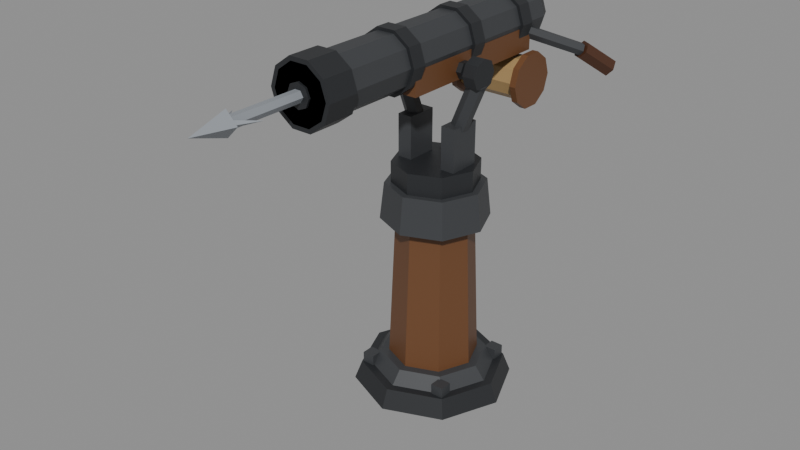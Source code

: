 # Source: harpoon.blend  (saved by Blender 5.2.45; exported with 4.5.12 LTS)
import bpy
from mathutils import Matrix  # noqa: F401  (used for matrix-valued properties, if any)

bpy.ops.wm.read_factory_settings(use_empty=True)
scene = bpy.context.scene
scene.name = 'Scene'

# ---- materials (node trees are filled in below, after node groups)
mat_plain_harpoon_iron_dark = bpy.data.materials.new('plain:harpoon iron dark')
mat_plain_harpoon_iron_dark.diffuse_color = (0.01938, 0.02122, 0.02416, 1.0)
mat_plain_harpoon_iron = bpy.data.materials.new('plain:harpoon iron')
mat_plain_harpoon_iron.diffuse_color = (0.04374, 0.04667, 0.05127, 1.0)
mat_plank_harpoon_oak = bpy.data.materials.new('plank:harpoon oak')
mat_plank_harpoon_oak.diffuse_color = (0.1441, 0.05951, 0.02217, 1.0)
mat_plain_harpoon_leather = bpy.data.materials.new('plain:harpoon leather')
mat_plain_harpoon_leather.diffuse_color = (0.06848, 0.02519, 0.01096, 1.0)
mat_plain_harpoon_rope = bpy.data.materials.new('plain:harpoon rope')
mat_plain_harpoon_rope.diffuse_color = (0.3916, 0.2542, 0.107, 1.0)
mat_plain_harpoon_steel = bpy.data.materials.new('plain:harpoon steel')
mat_plain_harpoon_steel.diffuse_color = (0.2705, 0.2918, 0.3185, 1.0)

# ---- material node trees
mat_plain_harpoon_iron_dark.use_nodes = True; mat_plain_harpoon_iron_dark.node_tree.nodes.clear()
_N = mat_plain_harpoon_iron_dark.node_tree.nodes; _L = mat_plain_harpoon_iron_dark.node_tree.links
n0 = _N.new('ShaderNodeBsdfPrincipled'); n0.name = 'Principled BSDF'; n0.location = (-200, 100)
n0.inputs[0].default_value = (0.01938, 0.02122, 0.02416, 1.0)
n0.inputs[10].default_value = 0.005
n1 = _N.new('ShaderNodeOutputMaterial'); n1.name = 'Material Output'; n1.location = (200, 100)
_L.new(n0.outputs[0], n1.inputs[0])
n1.is_active_output = True
mat_plain_harpoon_iron.use_nodes = True; mat_plain_harpoon_iron.node_tree.nodes.clear()
_N = mat_plain_harpoon_iron.node_tree.nodes; _L = mat_plain_harpoon_iron.node_tree.links
n0 = _N.new('ShaderNodeBsdfPrincipled'); n0.name = 'Principled BSDF'; n0.location = (-200, 100)
n0.inputs[0].default_value = (0.04374, 0.04667, 0.05127, 1.0)
n0.inputs[10].default_value = 0.005
n1 = _N.new('ShaderNodeOutputMaterial'); n1.name = 'Material Output'; n1.location = (200, 100)
_L.new(n0.outputs[0], n1.inputs[0])
n1.is_active_output = True
mat_plank_harpoon_oak.use_nodes = True; mat_plank_harpoon_oak.node_tree.nodes.clear()
_N = mat_plank_harpoon_oak.node_tree.nodes; _L = mat_plank_harpoon_oak.node_tree.links
n0 = _N.new('ShaderNodeBsdfPrincipled'); n0.name = 'Principled BSDF'; n0.location = (-200, 100)
n0.inputs[0].default_value = (0.1441, 0.05951, 0.02217, 1.0)
n0.inputs[10].default_value = 0.005
n1 = _N.new('ShaderNodeOutputMaterial'); n1.name = 'Material Output'; n1.location = (200, 100)
_L.new(n0.outputs[0], n1.inputs[0])
n1.is_active_output = True
mat_plain_harpoon_leather.use_nodes = True; mat_plain_harpoon_leather.node_tree.nodes.clear()
_N = mat_plain_harpoon_leather.node_tree.nodes; _L = mat_plain_harpoon_leather.node_tree.links
n0 = _N.new('ShaderNodeBsdfPrincipled'); n0.name = 'Principled BSDF'; n0.location = (-200, 100)
n0.inputs[0].default_value = (0.06848, 0.02519, 0.01096, 1.0)
n0.inputs[10].default_value = 0.005
n1 = _N.new('ShaderNodeOutputMaterial'); n1.name = 'Material Output'; n1.location = (200, 100)
_L.new(n0.outputs[0], n1.inputs[0])
n1.is_active_output = True
mat_plain_harpoon_rope.use_nodes = True; mat_plain_harpoon_rope.node_tree.nodes.clear()
_N = mat_plain_harpoon_rope.node_tree.nodes; _L = mat_plain_harpoon_rope.node_tree.links
n0 = _N.new('ShaderNodeBsdfPrincipled'); n0.name = 'Principled BSDF'; n0.location = (-200, 100)
n0.inputs[0].default_value = (0.3916, 0.2542, 0.107, 1.0)
n0.inputs[10].default_value = 0.005
n1 = _N.new('ShaderNodeOutputMaterial'); n1.name = 'Material Output'; n1.location = (200, 100)
_L.new(n0.outputs[0], n1.inputs[0])
n1.is_active_output = True
mat_plain_harpoon_steel.use_nodes = True; mat_plain_harpoon_steel.node_tree.nodes.clear()
_N = mat_plain_harpoon_steel.node_tree.nodes; _L = mat_plain_harpoon_steel.node_tree.links
n0 = _N.new('ShaderNodeBsdfPrincipled'); n0.name = 'Principled BSDF'; n0.location = (-200, 100)
n0.inputs[0].default_value = (0.2705, 0.2918, 0.3185, 1.0)
n0.inputs[10].default_value = 0.005
n1 = _N.new('ShaderNodeOutputMaterial'); n1.name = 'Material Output'; n1.location = (200, 100)
_L.new(n0.outputs[0], n1.inputs[0])
n1.is_active_output = True

# ---- meshes
me_harpoon_mount = bpy.data.meshes.new('harpoon mount')
me_harpoon_mount.from_pydata([(0.0, 0.075, 0.0), (-0.05303, 0.05303, 0.0), (-0.075, 4.592e-18, 0.0), (-0.05303, -0.05303, 0.0), (-9.185e-18, -0.075, 0.0), (0.05303, -0.05303, 0.0), (0.075, -1.378e-17, 0.0), (0.05303, 0.05303, 0.0), (0.0, 0.068, 0.018), (-0.04808, 0.04808, 0.018), (-0.068, 4.164e-18, 0.018), (-0.04808, -0.04808, 0.018), (-8.328e-18, -0.068, 0.018), (0.04808, -0.04808, 0.018), (0.068, -1.249e-17, 0.018), (0.04808, 0.04808, 0.018), (0.0, 0.06, 0.018), (-0.04243, 0.04243, 0.018), (-0.06, 3.674e-18, 0.018), (-0.04243, -0.04243, 0.018), (-7.348e-18, -0.06, 0.018), (0.04243, -0.04243, 0.018), (0.06, -1.102e-17, 0.018), (0.04243, 0.04243, 0.018), (0.0, 0.05, 0.03), (-0.03536, 0.03536, 0.03), (-0.05, 3.062e-18, 0.03), (-0.03536, -0.03536, 0.03), (-6.123e-18, -0.05, 0.03), (0.03536, -0.03536, 0.03), (0.05, -9.185e-18, 0.03), (0.03536, 0.03536, 0.03), (0.0, 0.042, 0.03), (-0.0297, 0.0297, 0.03), (-0.042, 2.572e-18, 0.03), (-0.0297, -0.0297, 0.03), (-5.144e-18, -0.042, 0.03), (0.0297, -0.0297, 0.03), (0.042, -7.715e-18, 0.03), (0.0297, 0.0297, 0.03), (0.0, 0.036, 0.17), (-0.02546, 0.02546, 0.17), (-0.036, 2.204e-18, 0.17), (-0.02546, -0.02546, 0.17), (-4.409e-18, -0.036, 0.17), (0.02546, -0.02546, 0.17), (0.036, -6.613e-18, 0.17), (0.02546, 0.02546, 0.17), (0.0, 0.05, 0.17), (-0.03536, 0.03536, 0.17), (-0.05, 3.062e-18, 0.17), (-0.03536, -0.03536, 0.17), (-6.123e-18, -0.05, 0.17), (0.03536, -0.03536, 0.17), (0.05, -9.185e-18, 0.17), (0.03536, 0.03536, 0.17), (0.0, 0.046, 0.205), (-0.03253, 0.03253, 0.205), (-0.046, 2.817e-18, 0.205), (-0.03253, -0.03253, 0.205), (-5.633e-18, -0.046, 0.205), (0.03253, -0.03253, 0.205), (0.046, -8.45e-18, 0.205), (0.03253, 0.03253, 0.205), (0.03501, -0.03501, 0.016), (0.04701, -0.03501, 0.016), (0.04701, -0.03501, 0.028), (0.03501, -0.03501, 0.028), (0.03501, -0.04701, 0.016), (0.04701, -0.04701, 0.016), (0.04701, -0.04701, 0.028), (0.03501, -0.04701, 0.028), (-0.04701, -0.03501, 0.016), (-0.03501, -0.03501, 0.016), (-0.03501, -0.03501, 0.028), (-0.04701, -0.03501, 0.028), (-0.04701, -0.04701, 0.016), (-0.03501, -0.04701, 0.016), (-0.03501, -0.04701, 0.028), (-0.04701, -0.04701, 0.028), (-0.04701, 0.04701, 0.016), (-0.03501, 0.04701, 0.016), (-0.03501, 0.04701, 0.028), (-0.04701, 0.04701, 0.028), (-0.04701, 0.03501, 0.016), (-0.03501, 0.03501, 0.016), (-0.03501, 0.03501, 0.028), (-0.04701, 0.03501, 0.028), (0.03501, 0.04701, 0.016), (0.04701, 0.04701, 0.016), (0.04701, 0.04701, 0.028), (0.03501, 0.04701, 0.028), (0.03501, 0.03501, 0.016), (0.04701, 0.03501, 0.016), (0.04701, 0.03501, 0.028), (0.03501, 0.03501, 0.028)], [], [(0, 1, 9, 8), (1, 2, 10, 9), (2, 3, 11, 10), (3, 4, 12, 11), (4, 5, 13, 12), (5, 6, 14, 13), (6, 7, 15, 14), (7, 0, 8, 15), (7, 6, 5, 4, 3, 2, 1, 0), (8, 9, 10, 11, 12, 13, 14, 15), (16, 17, 25, 24), (17, 18, 26, 25), (18, 19, 27, 26), (19, 20, 28, 27), (20, 21, 29, 28), (21, 22, 30, 29), (22, 23, 31, 30), (23, 16, 24, 31), (23, 22, 21, 20, 19, 18, 17, 16), (24, 25, 26, 27, 28, 29, 30, 31), (32, 33, 41, 40), (33, 34, 42, 41), (34, 35, 43, 42), (35, 36, 44, 43), (36, 37, 45, 44), (37, 38, 46, 45), (38, 39, 47, 46), (39, 32, 40, 47), (39, 38, 37, 36, 35, 34, 33, 32), (40, 41, 42, 43, 44, 45, 46, 47), (48, 49, 57, 56), (49, 50, 58, 57), (50, 51, 59, 58), (51, 52, 60, 59), (52, 53, 61, 60), (53, 54, 62, 61), (54, 55, 63, 62), (55, 48, 56, 63), (55, 54, 53, 52, 51, 50, 49, 48), (56, 57, 58, 59, 60, 61, 62, 63), (64, 67, 66, 65), (68, 69, 70, 71), (64, 65, 69, 68), (66, 67, 71, 70), (65, 66, 70, 69), (64, 68, 71, 67), (72, 75, 74, 73), (76, 77, 78, 79), (72, 73, 77, 76), (74, 75, 79, 78), (73, 74, 78, 77), (72, 76, 79, 75), (80, 83, 82, 81), (84, 85, 86, 87), (80, 81, 85, 84), (82, 83, 87, 86), (81, 82, 86, 85), (80, 84, 87, 83), (88, 91, 90, 89), (92, 93, 94, 95), (88, 89, 93, 92), (90, 91, 95, 94), (89, 90, 94, 93), (88, 92, 95, 91)])
me_harpoon_mount.polygons.foreach_set('material_index', [0, 0, 0, 0, 0, 0, 0, 0, 0, 0, 1, 1, 1, 1, 1, 1, 1, 1, 1, 1, 2, 2, 2, 2, 2, 2, 2, 2, 2, 2, 1, 1, 1, 1, 1, 1, 1, 1, 1, 1, 1, 1, 1, 1, 1, 1, 1, 1, 1, 1, 1, 1, 1, 1, 1, 1, 1, 1, 1, 1, 1, 1, 1, 1])
me_harpoon_mount.materials.append(mat_plain_harpoon_iron_dark)
me_harpoon_mount.materials.append(mat_plain_harpoon_iron)
me_harpoon_mount.materials.append(mat_plank_harpoon_oak)
me_harpoon_mount.update()
me_harpoon_yoke = bpy.data.meshes.new('harpoon yoke')
me_harpoon_yoke.from_pydata([(0.0, 0.04, 0.0), (-0.02828, 0.02828, 0.0), (-0.04, 2.449e-18, 0.0), (-0.02828, -0.02828, 0.0), (-4.899e-18, -0.04, 0.0), (0.02828, -0.02828, 0.0), (0.04, -7.348e-18, 0.0), (0.02828, 0.02828, 0.0), (0.0, 0.04, 0.02), (-0.02828, 0.02828, 0.02), (-0.04, 2.449e-18, 0.02), (-0.02828, -0.02828, 0.02), (-4.899e-18, -0.04, 0.02), (0.02828, -0.02828, 0.02), (0.04, -7.348e-18, 0.02), (0.02828, 0.02828, 0.02), (-0.0304, 0.015, 0.02), (-0.0164, 0.015, 0.02), (-0.0164, 0.015, 0.06), (-0.0304, 0.015, 0.06), (-0.0304, -0.015, 0.02), (-0.0164, -0.015, 0.02), (-0.0164, -0.015, 0.06), (-0.0304, -0.015, 0.06), (-0.0234, 0.008, 0.055), (-0.0298, 0.004, 0.05235), (-0.0298, -0.004, 0.05235), (-0.0234, -0.008, 0.055), (-0.017, -0.004, 0.05765), (-0.017, 0.004, 0.05765), (-0.042, 0.008, 0.1), (-0.0484, 0.004, 0.09735), (-0.0484, -0.004, 0.09735), (-0.042, -0.008, 0.1), (-0.0356, -0.004, 0.1026), (-0.0356, 0.004, 0.1026), (-0.036, 0.014, 0.108), (-0.036, 0.009899, 0.0981), (-0.036, 8.573e-19, 0.094), (-0.036, -0.009899, 0.0981), (-0.036, -0.014, 0.108), (-0.036, -0.009899, 0.1179), (-0.036, -2.572e-18, 0.122), (-0.036, 0.009899, 0.1179), (-0.048, 0.014, 0.108), (-0.048, 0.009899, 0.0981), (-0.048, 8.573e-19, 0.094), (-0.048, -0.009899, 0.0981), (-0.048, -0.014, 0.108), (-0.048, -0.009899, 0.1179), (-0.048, -2.572e-18, 0.122), (-0.048, 0.009899, 0.1179), (0.0164, 0.015, 0.02), (0.0304, 0.015, 0.02), (0.0304, 0.015, 0.06), (0.0164, 0.015, 0.06), (0.0164, -0.015, 0.02), (0.0304, -0.015, 0.02), (0.0304, -0.015, 0.06), (0.0164, -0.015, 0.06), (0.0234, 0.008, 0.055), (0.017, 0.004, 0.05765), (0.017, -0.004, 0.05765), (0.0234, -0.008, 0.055), (0.0298, -0.004, 0.05235), (0.0298, 0.004, 0.05235), (0.042, 0.008, 0.1), (0.0356, 0.004, 0.1026), (0.0356, -0.004, 0.1026), (0.042, -0.008, 0.1), (0.0484, -0.004, 0.09735), (0.0484, 0.004, 0.09735), (0.036, -0.014, 0.108), (0.036, -0.009899, 0.0981), (0.036, -8.573e-19, 0.094), (0.036, 0.009899, 0.0981), (0.036, 0.014, 0.108), (0.036, 0.009899, 0.1179), (0.036, 2.572e-18, 0.122), (0.036, -0.009899, 0.1179), (0.048, -0.014, 0.108), (0.048, -0.009899, 0.0981), (0.048, -8.573e-19, 0.094), (0.048, 0.009899, 0.0981), (0.048, 0.014, 0.108), (0.048, 0.009899, 0.1179), (0.048, 2.572e-18, 0.122), (0.048, -0.009899, 0.1179)], [], [(0, 1, 9, 8), (1, 2, 10, 9), (2, 3, 11, 10), (3, 4, 12, 11), (4, 5, 13, 12), (5, 6, 14, 13), (6, 7, 15, 14), (7, 0, 8, 15), (7, 6, 5, 4, 3, 2, 1, 0), (8, 9, 10, 11, 12, 13, 14, 15), (16, 19, 18, 17), (20, 21, 22, 23), (16, 17, 21, 20), (18, 19, 23, 22), (17, 18, 22, 21), (16, 20, 23, 19), (24, 25, 31, 30), (25, 26, 32, 31), (26, 27, 33, 32), (27, 28, 34, 33), (28, 29, 35, 34), (29, 24, 30, 35), (29, 28, 27, 26, 25, 24), (30, 31, 32, 33, 34, 35), (36, 37, 45, 44), (37, 38, 46, 45), (38, 39, 47, 46), (39, 40, 48, 47), (40, 41, 49, 48), (41, 42, 50, 49), (42, 43, 51, 50), (43, 36, 44, 51), (43, 42, 41, 40, 39, 38, 37, 36), (44, 45, 46, 47, 48, 49, 50, 51), (52, 55, 54, 53), (56, 57, 58, 59), (52, 53, 57, 56), (54, 55, 59, 58), (53, 54, 58, 57), (52, 56, 59, 55), (60, 61, 67, 66), (61, 62, 68, 67), (62, 63, 69, 68), (63, 64, 70, 69), (64, 65, 71, 70), (65, 60, 66, 71), (65, 64, 63, 62, 61, 60), (66, 67, 68, 69, 70, 71), (72, 73, 81, 80), (73, 74, 82, 81), (74, 75, 83, 82), (75, 76, 84, 83), (76, 77, 85, 84), (77, 78, 86, 85), (78, 79, 87, 86), (79, 72, 80, 87), (79, 78, 77, 76, 75, 74, 73, 72), (80, 81, 82, 83, 84, 85, 86, 87)])
me_harpoon_yoke.polygons.foreach_set('material_index', [0, 0, 0, 0, 0, 0, 0, 0, 0, 0, 1, 1, 1, 1, 1, 1, 1, 1, 1, 1, 1, 1, 1, 1, 0, 0, 0, 0, 0, 0, 0, 0, 0, 0, 1, 1, 1, 1, 1, 1, 1, 1, 1, 1, 1, 1, 1, 1, 0, 0, 0, 0, 0, 0, 0, 0, 0, 0])
me_harpoon_yoke.materials.append(mat_plain_harpoon_iron_dark)
me_harpoon_yoke.materials.append(mat_plain_harpoon_iron)
me_harpoon_yoke.update()
me_harpoon_gun = bpy.data.meshes.new('harpoon gun')
me_harpoon_gun.from_pydata([(-0.026, 0.12, 0.0182), (-0.02103, 0.12, 0.002918), (-0.008034, 0.12, -0.006527), (0.008034, 0.12, -0.006527), (0.02103, 0.12, 0.002918), (0.026, 0.12, 0.0182), (0.02103, 0.12, 0.03348), (0.008034, 0.12, 0.04293), (-0.008034, 0.12, 0.04293), (-0.02103, 0.12, 0.03348), (-0.026, -0.1637, 0.0182), (-0.02103, -0.1637, 0.002918), (-0.008034, -0.1637, -0.006527), (0.008034, -0.1637, -0.006527), (0.02103, -0.1637, 0.002918), (0.026, -0.1637, 0.0182), (0.02103, -0.1637, 0.03348), (0.008034, -0.1637, 0.04293), (-0.008034, -0.1637, 0.04293), (-0.02103, -0.1637, 0.03348), (-0.03, -0.1337, 0.0182), (-0.02427, -0.1337, 0.0005665), (-0.009271, -0.1337, -0.01033), (0.009271, -0.1337, -0.01033), (0.02427, -0.1337, 0.0005665), (0.03, -0.1337, 0.0182), (0.02427, -0.1337, 0.03583), (0.009271, -0.1337, 0.04673), (-0.009271, -0.1337, 0.04673), (-0.02427, -0.1337, 0.03583), (-0.03, -0.1637, 0.0182), (-0.02427, -0.1637, 0.0005665), (-0.009271, -0.1637, -0.01033), (0.009271, -0.1637, -0.01033), (0.02427, -0.1637, 0.0005665), (0.03, -0.1637, 0.0182), (0.02427, -0.1637, 0.03583), (0.009271, -0.1637, 0.04673), (-0.009271, -0.1637, 0.04673), (-0.02427, -0.1637, 0.03583), (-0.011, -0.1637, 0.0182), (-0.007778, -0.1637, 0.01042), (-6.736e-19, -0.1637, 0.0072), (0.007778, -0.1637, 0.01042), (0.011, -0.1637, 0.0182), (0.007778, -0.1637, 0.02598), (2.021e-18, -0.1637, 0.0292), (-0.007778, -0.1637, 0.02598), (-0.011, -0.1657, 0.0182), (-0.007778, -0.1657, 0.01042), (-6.736e-19, -0.1657, 0.0072), (0.007778, -0.1657, 0.01042), (0.011, -0.1657, 0.0182), (0.007778, -0.1657, 0.02598), (2.021e-18, -0.1657, 0.0292), (-0.007778, -0.1657, 0.02598), (-0.029, 0.097, 0.0182), (-0.02346, 0.097, 0.001154), (-0.008961, 0.097, -0.009381), (0.008961, 0.097, -0.009381), (0.02346, 0.097, 0.001154), (0.029, 0.097, 0.0182), (0.02346, 0.097, 0.03525), (0.008961, 0.097, 0.04578), (-0.008961, 0.097, 0.04578), (-0.02346, 0.097, 0.03525), (-0.029, 0.083, 0.0182), (-0.02346, 0.083, 0.001154), (-0.008961, 0.083, -0.009381), (0.008961, 0.083, -0.009381), (0.02346, 0.083, 0.001154), (0.029, 0.083, 0.0182), (0.02346, 0.083, 0.03525), (0.008961, 0.083, 0.04578), (-0.008961, 0.083, 0.04578), (-0.02346, 0.083, 0.03525), (-0.029, 0.027, 0.0182), (-0.02346, 0.027, 0.001154), (-0.008961, 0.027, -0.009381), (0.008961, 0.027, -0.009381), (0.02346, 0.027, 0.001154), (0.029, 0.027, 0.0182), (0.02346, 0.027, 0.03525), (0.008961, 0.027, 0.04578), (-0.008961, 0.027, 0.04578), (-0.02346, 0.027, 0.03525), (-0.029, 0.013, 0.0182), (-0.02346, 0.013, 0.001154), (-0.008961, 0.013, -0.009381), (0.008961, 0.013, -0.009381), (0.02346, 0.013, 0.001154), (0.029, 0.013, 0.0182), (0.02346, 0.013, 0.03525), (0.008961, 0.013, 0.04578), (-0.008961, 0.013, 0.04578), (-0.02346, 0.013, 0.03525), (-0.029, -0.053, 0.0182), (-0.02346, -0.053, 0.001154), (-0.008961, -0.053, -0.009381), (0.008961, -0.053, -0.009381), (0.02346, -0.053, 0.001154), (0.029, -0.053, 0.0182), (0.02346, -0.053, 0.03525), (0.008961, -0.053, 0.04578), (-0.008961, -0.053, 0.04578), (-0.02346, -0.053, 0.03525), (-0.029, -0.067, 0.0182), (-0.02346, -0.067, 0.001154), (-0.008961, -0.067, -0.009381), (0.008961, -0.067, -0.009381), (0.02346, -0.067, 0.001154), (0.029, -0.067, 0.0182), (0.02346, -0.067, 0.03525), (0.008961, -0.067, 0.04578), (-0.008961, -0.067, 0.04578), (-0.02346, -0.067, 0.03525), (-0.02, 0.132, 0.0182), (-0.01618, 0.132, 0.006444), (-0.00618, 0.132, -0.0008211), (0.00618, 0.132, -0.0008211), (0.01618, 0.132, 0.006444), (0.02, 0.132, 0.0182), (0.01618, 0.132, 0.02996), (0.00618, 0.132, 0.03722), (-0.00618, 0.132, 0.03722), (-0.01618, 0.132, 0.02996), (-0.026, 0.12, 0.0182), (-0.02103, 0.12, 0.002918), (-0.008034, 0.12, -0.006527), (0.008034, 0.12, -0.006527), (0.02103, 0.12, 0.002918), (0.026, 0.12, 0.0182), (0.02103, 0.12, 0.03348), (0.008034, 0.12, 0.04293), (-0.008034, 0.12, 0.04293), (-0.02103, 0.12, 0.03348), (-0.025, 0.1, -0.008), (0.025, 0.1, -0.008), (0.025, 0.1, 0.014), (-0.025, 0.1, 0.014), (-0.025, -0.06, -0.008), (0.025, -0.06, -0.008), (0.025, -0.06, 0.014), (-0.025, -0.06, 0.014), (-0.03, -0.008, 0.0), (-0.03, -0.004, -0.006928), (-0.03, 0.004, -0.006928), (-0.03, 0.008, 0.0), (-0.03, 0.004, 0.006928), (-0.03, -0.004, 0.006928), (0.03, -0.008, 0.0), (0.03, -0.004, -0.006928), (0.03, 0.004, -0.006928), (0.03, 0.008, 0.0), (0.03, 0.004, 0.006928), (0.03, -0.004, 0.006928), (-0.01548, 0.104, 0.0082), (-0.01654, 0.1006, 0.003337), (-0.02105, 0.09665, 0.003337), (-0.02452, 0.09605, 0.0082), (-0.02346, 0.0994, 0.01306), (-0.01895, 0.1034, 0.01306), (-0.05048, 0.144, -0.0118), (-0.05154, 0.1406, -0.01666), (-0.05605, 0.1366, -0.01666), (-0.05952, 0.136, -0.0118), (-0.05846, 0.1394, -0.006937), (-0.05395, 0.1434, -0.006937), (-0.04728, 0.1446, -0.0118), (-0.04887, 0.1385, -0.01823), (-0.05659, 0.1339, -0.01823), (-0.06272, 0.1354, -0.0118), (-0.06113, 0.1415, -0.005373), (-0.05341, 0.1461, -0.005373), (-0.06228, 0.1696, -0.0318), (-0.06387, 0.1635, -0.03823), (-0.07159, 0.1589, -0.03823), (-0.07772, 0.1604, -0.0318), (-0.07613, 0.1665, -0.02537), (-0.06841, 0.1711, -0.02537), (0.02452, 0.09605, 0.0082), (0.02105, 0.09665, 0.003337), (0.01654, 0.1006, 0.003337), (0.01548, 0.104, 0.0082), (0.01895, 0.1034, 0.01306), (0.02346, 0.0994, 0.01306), (0.05952, 0.136, -0.0118), (0.05605, 0.1366, -0.01666), (0.05154, 0.1406, -0.01666), (0.05048, 0.144, -0.0118), (0.05395, 0.1434, -0.006937), (0.05846, 0.1394, -0.006937), (0.06272, 0.1354, -0.0118), (0.05659, 0.1339, -0.01823), (0.04887, 0.1385, -0.01823), (0.04728, 0.1446, -0.0118), (0.05341, 0.1461, -0.005373), (0.06113, 0.1415, -0.005373), (0.07772, 0.1604, -0.0318), (0.07159, 0.1589, -0.03823), (0.06387, 0.1635, -0.03823), (0.06228, 0.1696, -0.0318), (0.06841, 0.1711, -0.02537), (0.07613, 0.1665, -0.02537), (-0.008, 0.1, -0.0248), (0.008, 0.1, -0.0248), (0.008, 0.1, 0.0052), (-0.008, 0.1, 0.0052), (-0.008, 0.08, -0.0248), (0.008, 0.08, -0.0248), (0.008, 0.08, 0.0052), (-0.008, 0.08, 0.0052), (-0.03, 0.116, -0.0318), (-0.03, 0.111, -0.04708), (-0.03, 0.09803, -0.05653), (-0.03, 0.08197, -0.05653), (-0.03, 0.06897, -0.04708), (-0.03, 0.064, -0.0318), (-0.03, 0.06897, -0.01652), (-0.03, 0.08197, -0.007073), (-0.03, 0.09803, -0.007073), (-0.03, 0.111, -0.01652), (-0.036, 0.116, -0.0318), (-0.036, 0.111, -0.04708), (-0.036, 0.09803, -0.05653), (-0.036, 0.08197, -0.05653), (-0.036, 0.06897, -0.04708), (-0.036, 0.064, -0.0318), (-0.036, 0.06897, -0.01652), (-0.036, 0.08197, -0.007073), (-0.036, 0.09803, -0.007073), (-0.036, 0.111, -0.01652), (0.03, 0.064, -0.0318), (0.03, 0.06897, -0.04708), (0.03, 0.08197, -0.05653), (0.03, 0.09803, -0.05653), (0.03, 0.111, -0.04708), (0.03, 0.116, -0.0318), (0.03, 0.111, -0.01652), (0.03, 0.09803, -0.007073), (0.03, 0.08197, -0.007073), (0.03, 0.06897, -0.01652), (0.036, 0.064, -0.0318), (0.036, 0.06897, -0.04708), (0.036, 0.08197, -0.05653), (0.036, 0.09803, -0.05653), (0.036, 0.111, -0.04708), (0.036, 0.116, -0.0318), (0.036, 0.111, -0.01652), (0.036, 0.09803, -0.007073), (0.036, 0.08197, -0.007073), (0.036, 0.06897, -0.01652), (-0.03, 0.07, -0.0318), (-0.03, 0.07382, -0.04356), (-0.03, 0.08382, -0.05082), (-0.03, 0.09618, -0.05082), (-0.03, 0.1062, -0.04356), (-0.03, 0.11, -0.0318), (-0.03, 0.1062, -0.02004), (-0.03, 0.09618, -0.01278), (-0.03, 0.08382, -0.01278), (-0.03, 0.07382, -0.02004), (0.03, 0.07, -0.0318), (0.03, 0.07382, -0.04356), (0.03, 0.08382, -0.05082), (0.03, 0.09618, -0.05082), (0.03, 0.1062, -0.04356), (0.03, 0.11, -0.0318), (0.03, 0.1062, -0.02004), (0.03, 0.09618, -0.01278), (0.03, 0.08382, -0.01278), (0.03, 0.07382, -0.02004)], [], [(0, 1, 11, 10), (1, 2, 12, 11), (2, 3, 13, 12), (3, 4, 14, 13), (4, 5, 15, 14), (5, 6, 16, 15), (6, 7, 17, 16), (7, 8, 18, 17), (8, 9, 19, 18), (9, 0, 10, 19), (9, 8, 7, 6, 5, 4, 3, 2, 1, 0), (10, 11, 12, 13, 14, 15, 16, 17, 18, 19), (20, 21, 31, 30), (21, 22, 32, 31), (22, 23, 33, 32), (23, 24, 34, 33), (24, 25, 35, 34), (25, 26, 36, 35), (26, 27, 37, 36), (27, 28, 38, 37), (28, 29, 39, 38), (29, 20, 30, 39), (29, 28, 27, 26, 25, 24, 23, 22, 21, 20), (30, 31, 32, 33, 34, 35, 36, 37, 38, 39), (40, 41, 49, 48), (41, 42, 50, 49), (42, 43, 51, 50), (43, 44, 52, 51), (44, 45, 53, 52), (45, 46, 54, 53), (46, 47, 55, 54), (47, 40, 48, 55), (47, 46, 45, 44, 43, 42, 41, 40), (48, 49, 50, 51, 52, 53, 54, 55), (56, 57, 67, 66), (57, 58, 68, 67), (58, 59, 69, 68), (59, 60, 70, 69), (60, 61, 71, 70), (61, 62, 72, 71), (62, 63, 73, 72), (63, 64, 74, 73), (64, 65, 75, 74), (65, 56, 66, 75), (65, 64, 63, 62, 61, 60, 59, 58, 57, 56), (66, 67, 68, 69, 70, 71, 72, 73, 74, 75), (76, 77, 87, 86), (77, 78, 88, 87), (78, 79, 89, 88), (79, 80, 90, 89), (80, 81, 91, 90), (81, 82, 92, 91), (82, 83, 93, 92), (83, 84, 94, 93), (84, 85, 95, 94), (85, 76, 86, 95), (85, 84, 83, 82, 81, 80, 79, 78, 77, 76), (86, 87, 88, 89, 90, 91, 92, 93, 94, 95), (96, 97, 107, 106), (97, 98, 108, 107), (98, 99, 109, 108), (99, 100, 110, 109), (100, 101, 111, 110), (101, 102, 112, 111), (102, 103, 113, 112), (103, 104, 114, 113), (104, 105, 115, 114), (105, 96, 106, 115), (105, 104, 103, 102, 101, 100, 99, 98, 97, 96), (106, 107, 108, 109, 110, 111, 112, 113, 114, 115), (116, 117, 127, 126), (117, 118, 128, 127), (118, 119, 129, 128), (119, 120, 130, 129), (120, 121, 131, 130), (121, 122, 132, 131), (122, 123, 133, 132), (123, 124, 134, 133), (124, 125, 135, 134), (125, 116, 126, 135), (125, 124, 123, 122, 121, 120, 119, 118, 117, 116), (126, 127, 128, 129, 130, 131, 132, 133, 134, 135), (136, 139, 138, 137), (140, 141, 142, 143), (136, 137, 141, 140), (138, 139, 143, 142), (137, 138, 142, 141), (136, 140, 143, 139), (144, 145, 151, 150), (145, 146, 152, 151), (146, 147, 153, 152), (147, 148, 154, 153), (148, 149, 155, 154), (149, 144, 150, 155), (149, 148, 147, 146, 145, 144), (150, 151, 152, 153, 154, 155), (156, 157, 163, 162), (157, 158, 164, 163), (158, 159, 165, 164), (159, 160, 166, 165), (160, 161, 167, 166), (161, 156, 162, 167), (161, 160, 159, 158, 157, 156), (162, 163, 164, 165, 166, 167), (168, 169, 175, 174), (169, 170, 176, 175), (170, 171, 177, 176), (171, 172, 178, 177), (172, 173, 179, 178), (173, 168, 174, 179), (173, 172, 171, 170, 169, 168), (174, 175, 176, 177, 178, 179), (180, 181, 187, 186), (181, 182, 188, 187), (182, 183, 189, 188), (183, 184, 190, 189), (184, 185, 191, 190), (185, 180, 186, 191), (185, 184, 183, 182, 181, 180), (186, 187, 188, 189, 190, 191), (192, 193, 199, 198), (193, 194, 200, 199), (194, 195, 201, 200), (195, 196, 202, 201), (196, 197, 203, 202), (197, 192, 198, 203), (197, 196, 195, 194, 193, 192), (198, 199, 200, 201, 202, 203), (204, 207, 206, 205), (208, 209, 210, 211), (204, 205, 209, 208), (206, 207, 211, 210), (205, 206, 210, 209), (204, 208, 211, 207), (212, 213, 223, 222), (213, 214, 224, 223), (214, 215, 225, 224), (215, 216, 226, 225), (216, 217, 227, 226), (217, 218, 228, 227), (218, 219, 229, 228), (219, 220, 230, 229), (220, 221, 231, 230), (221, 212, 222, 231), (221, 220, 219, 218, 217, 216, 215, 214, 213, 212), (222, 223, 224, 225, 226, 227, 228, 229, 230, 231), (232, 233, 243, 242), (233, 234, 244, 243), (234, 235, 245, 244), (235, 236, 246, 245), (236, 237, 247, 246), (237, 238, 248, 247), (238, 239, 249, 248), (239, 240, 250, 249), (240, 241, 251, 250), (241, 232, 242, 251), (241, 240, 239, 238, 237, 236, 235, 234, 233, 232), (242, 243, 244, 245, 246, 247, 248, 249, 250, 251), (252, 253, 263, 262), (253, 254, 264, 263), (254, 255, 265, 264), (255, 256, 266, 265), (256, 257, 267, 266), (257, 258, 268, 267), (258, 259, 269, 268), (259, 260, 270, 269), (260, 261, 271, 270), (261, 252, 262, 271), (261, 260, 259, 258, 257, 256, 255, 254, 253, 252), (262, 263, 264, 265, 266, 267, 268, 269, 270, 271)])
me_harpoon_gun.polygons.foreach_set('material_index', [0, 0, 0, 0, 0, 0, 0, 0, 0, 0, 0, 0, 1, 1, 1, 1, 1, 1, 1, 1, 1, 1, 1, 1, 1, 1, 1, 1, 1, 1, 1, 1, 1, 1, 1, 1, 1, 1, 1, 1, 1, 1, 1, 1, 1, 1, 1, 1, 1, 1, 1, 1, 1, 1, 1, 1, 1, 1, 1, 1, 1, 1, 1, 1, 1, 1, 1, 1, 1, 1, 1, 1, 1, 1, 1, 1, 1, 1, 1, 1, 1, 1, 2, 2, 2, 2, 2, 2, 1, 1, 1, 1, 1, 1, 1, 1, 0, 0, 0, 0, 0, 0, 0, 0, 3, 3, 3, 3, 3, 3, 3, 3, 0, 0, 0, 0, 0, 0, 0, 0, 3, 3, 3, 3, 3, 3, 3, 3, 0, 0, 0, 0, 0, 0, 2, 2, 2, 2, 2, 2, 2, 2, 2, 2, 2, 2, 2, 2, 2, 2, 2, 2, 2, 2, 2, 2, 2, 2, 4, 4, 4, 4, 4, 4, 4, 4, 4, 4, 4, 4])
me_harpoon_gun.materials.append(mat_plain_harpoon_iron)
me_harpoon_gun.materials.append(mat_plain_harpoon_iron_dark)
me_harpoon_gun.materials.append(mat_plank_harpoon_oak)
me_harpoon_gun.materials.append(mat_plain_harpoon_leather)
me_harpoon_gun.materials.append(mat_plain_harpoon_rope)
me_harpoon_gun.update()
me_harpoon_bolt = bpy.data.meshes.new('harpoon bolt')
me_harpoon_bolt.from_pydata([(-0.0055, 0.0, 0.0), (-0.00275, 0.0, -0.004763), (0.00275, 0.0, -0.004763), (0.0055, 0.0, 0.0), (0.00275, 0.0, 0.004763), (-0.00275, 0.0, 0.004763), (-0.0055, -0.156, 0.0), (-0.00275, -0.156, -0.004763), (0.00275, -0.156, -0.004763), (0.0055, -0.156, 0.0), (0.00275, -0.156, 0.004763), (-0.00275, -0.156, 0.004763), (-0.009, 0.004, 0.0), (-0.0045, 0.004, -0.007794), (0.0045, 0.004, -0.007794), (0.009, 0.004, 0.0), (0.0045, 0.004, 0.007794), (-0.0045, 0.004, 0.007794), (-0.009, -0.004, 0.0), (-0.0045, -0.004, -0.007794), (0.0045, -0.004, -0.007794), (0.009, -0.004, 0.0), (0.0045, -0.004, 0.007794), (-0.0045, -0.004, 0.007794), (-0.011, -0.156, 0.0), (-6.736e-19, -0.156, -0.011), (0.011, -0.156, 0.0), (2.021e-18, -0.156, 0.011), (0.0, -0.191, 0.0), (-0.011, -0.156, 0.0), (-6.736e-19, -0.156, -0.011), (0.011, -0.156, 0.0), (2.021e-18, -0.156, 0.011), (0.003369, -0.1588, 0.0), (2.063e-19, -0.161, -0.004), (-0.003369, -0.1632, 0.0), (-6.189e-19, -0.161, 0.004), (-0.016, -0.136, 0.0), (0.003369, -0.1588, 0.0), (2.063e-19, -0.161, -0.004), (-0.003369, -0.1632, 0.0), (-6.189e-19, -0.161, 0.004), (0.003369, -0.1632, 0.0), (2.063e-19, -0.161, -0.004), (-0.003369, -0.1588, 0.0), (-6.189e-19, -0.161, 0.004), (0.016, -0.136, 0.0), (0.003369, -0.1632, 0.0), (2.063e-19, -0.161, -0.004), (-0.003369, -0.1588, 0.0), (-6.189e-19, -0.161, 0.004)], [], [(0, 1, 7, 6), (1, 2, 8, 7), (2, 3, 9, 8), (3, 4, 10, 9), (4, 5, 11, 10), (5, 0, 6, 11), (5, 4, 3, 2, 1, 0), (6, 7, 8, 9, 10, 11), (12, 13, 19, 18), (13, 14, 20, 19), (14, 15, 21, 20), (15, 16, 22, 21), (16, 17, 23, 22), (17, 12, 18, 23), (17, 16, 15, 14, 13, 12), (18, 19, 20, 21, 22, 23), (24, 25, 28), (25, 26, 28), (26, 27, 28), (27, 24, 28), (32, 31, 30, 29), (33, 34, 37), (34, 35, 37), (35, 36, 37), (36, 33, 37), (41, 40, 39, 38), (42, 43, 46), (43, 44, 46), (44, 45, 46), (45, 42, 46), (50, 49, 48, 47)])
me_harpoon_bolt.polygons.foreach_set('material_index', [0, 0, 0, 0, 0, 0, 0, 0, 1, 1, 1, 1, 1, 1, 1, 1, 0, 0, 0, 0, 0, 0, 0, 0, 0, 0, 0, 0, 0, 0, 0])
me_harpoon_bolt.materials.append(mat_plain_harpoon_steel)
me_harpoon_bolt.materials.append(mat_plain_harpoon_iron_dark)
me_harpoon_bolt.update()

# ---- objects
ob_harpoon_mount = bpy.data.objects.new('harpoon mount', me_harpoon_mount)
ob_harpoon_yoke = bpy.data.objects.new('harpoon yoke', me_harpoon_yoke)
ob_harpoon_gun = bpy.data.objects.new('harpoon gun', me_harpoon_gun)
ob_harpoon_bolt = bpy.data.objects.new('harpoon bolt', me_harpoon_bolt)
ob_anchor_muzzle = bpy.data.objects.new('anchor.muzzle', None)

# ---- transforms, parenting, visibility, modifiers, constraints
ob_harpoon_mount.location = (0.0, -0.0, 0.0)
ob_harpoon_yoke.location = (0.0, -0.0, 0.205)
ob_harpoon_gun.location = (0.0, -0.0, 0.313)
ob_harpoon_bolt.location = (0.0, -0.079, 0.3312)
ob_anchor_muzzle.location = (0.0, -0.1637, 0.3312)

# ---- collection membership
scene.collection.objects.link(ob_harpoon_mount)
scene.collection.objects.link(ob_harpoon_yoke)
scene.collection.objects.link(ob_harpoon_gun)
scene.collection.objects.link(ob_harpoon_bolt)
scene.collection.objects.link(ob_anchor_muzzle)

# ---- scene / render settings (as saved in the file)
scene.frame_start = 1; scene.frame_end = 250; scene.frame_set(1)
scene.render.engine = 'BLENDER_EEVEE_NEXT'
scene.render.bake_bias = 0.0
scene.render.bake_samples = 0
scene.render.compositor_device = 'GPU'
scene.eevee.use_volume_custom_range = False
scene.eevee.fast_gi_thickness_near = 0.1
scene.eevee.fast_gi_thickness_far = 0.0
scene.eevee.ray_tracing_options.screen_trace_thickness = 0.1
bpy.context.view_layer.update()

# ---- added for rendering (the .blend has no active camera and no usable light): camera, sun + grey world if the file has none
cam_auto = bpy.data.cameras.new('AutoCamera')
cam_auto.lens = 50.0
cam_auto.sensor_width = 36.0
cam_auto.clip_end = 1000.0
ob_auto_camera = bpy.data.objects.new('AutoCamera', cam_auto)
scene.collection.objects.link(ob_auto_camera)
ob_auto_camera.location = (0.545908, -0.704542, 0.616592)
ob_auto_camera.rotation_euler = (1.09748, -7.21219e-08, 0.694738)
scene.camera = ob_auto_camera
light_auto_sun = bpy.data.lights.new('AutoSun', 'SUN')
light_auto_sun.energy = 3.0
light_auto_sun.angle = 0.0523599
ob_auto_sun = bpy.data.objects.new('AutoSun', light_auto_sun)
scene.collection.objects.link(ob_auto_sun)
ob_auto_sun.rotation_euler = (0.872665, 0.174533, 0.523599)
if scene.world is None:
    world_auto = bpy.data.worlds.new('AutoWorld')
    world_auto.color = (0.3, 0.3, 0.3)
    scene.world = world_auto
bpy.context.view_layer.update()
